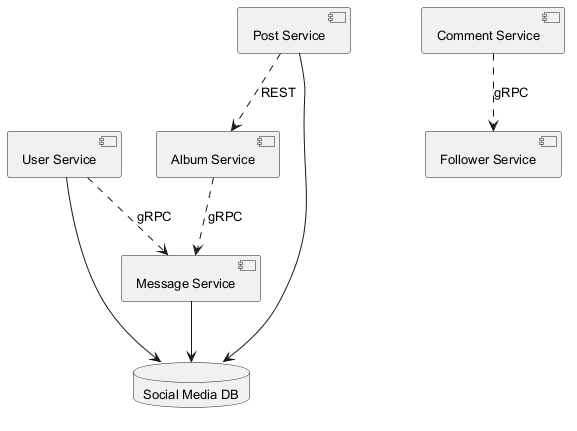

The diagram above was rendered by PlantUML. Its source (embedded in the PNG):
@startuml
skinparam defaultFontSize 13
component "Message Service" as C_MessageService
component "User Service" as C_UserService
component "Post Service" as C_PostService
component "Follower Service" as C_FollowerService
component "Album Service" as C_AlbumService
component "Comment Service" as C_CommentService
database "Social Media DB" as DB_social_media
C_MessageService --> DB_social_media
C_UserService --> DB_social_media
C_PostService --> DB_social_media
C_UserService ..> C_MessageService : gRPC
C_AlbumService ..> C_MessageService : gRPC
C_CommentService ..> C_FollowerService : gRPC
C_PostService ..> C_AlbumService : REST
@enduml